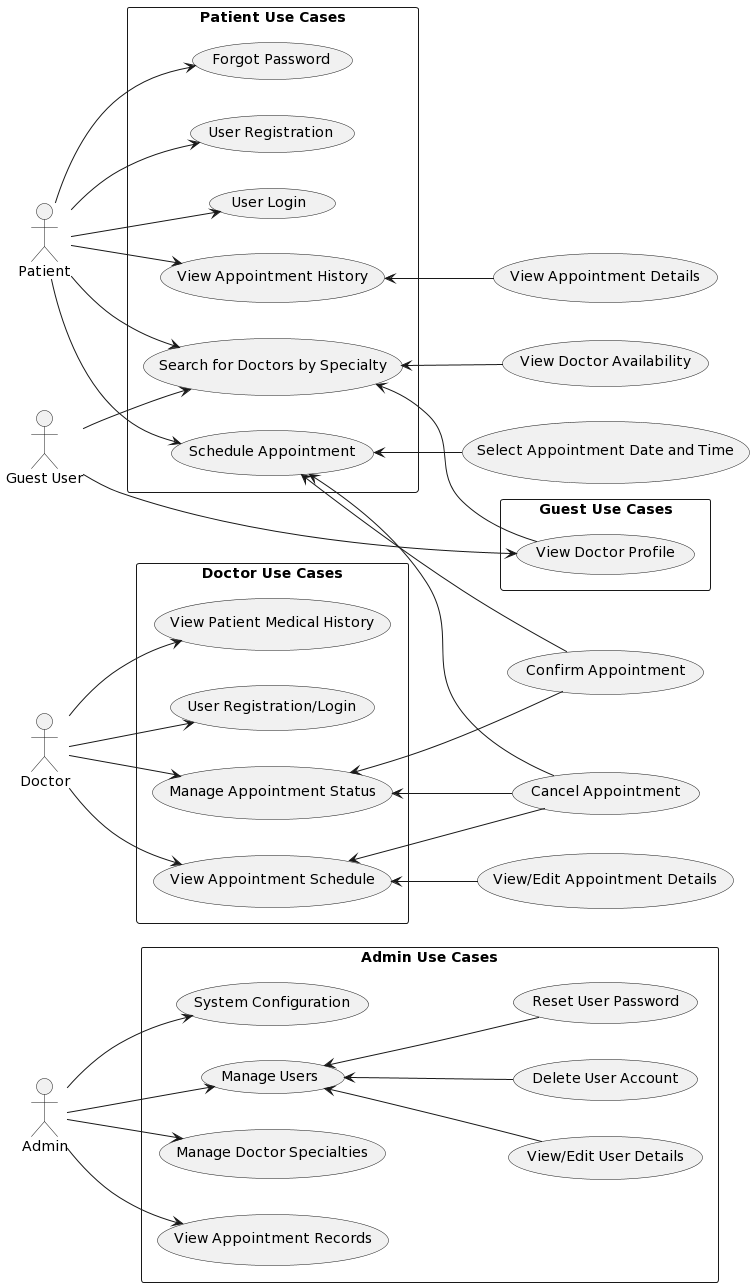

The diagram above was rendered by PlantUML. Its source (embedded in the PNG):
@startuml
left to right direction
skinparam packageStyle rectangle

actor Admin
actor Patient
actor Doctor
actor Guest as "Guest User"

rectangle "Admin Use Cases" {
    Admin --> (Manage Users)
    Admin --> (Manage Doctor Specialties)
    Admin --> (View Appointment Records)
    Admin --> (System Configuration)

    (Manage Users) <-- (View/Edit User Details)
    (Manage Users) <-- (Delete User Account)
    (Manage Users) <-- (Reset User Password)
}

rectangle "Patient Use Cases" {
    Patient --> (User Registration)
    Patient --> (User Login)
    Patient --> (Search for Doctors by Specialty)
    Patient --> (Schedule Appointment)
    Patient --> (View Appointment History)
    Patient --> (Forgot Password)
}

rectangle "Doctor Use Cases" {
    Doctor --> (User Registration/Login)
    Doctor --> (View Appointment Schedule)
    Doctor --> (Manage Appointment Status)
    Doctor --> (View Patient Medical History)
}

rectangle "Guest Use Cases" {
    Guest --> (Search for Doctors by Specialty)
    Guest --> (View Doctor Profile)
}

(Search for Doctors by Specialty) <-- (View Doctor Profile)
(Search for Doctors by Specialty) <-- (View Doctor Availability)

(Schedule Appointment) <-- (Select Appointment Date and Time)
(Schedule Appointment) <-- (Confirm Appointment)
(Schedule Appointment) <-- (Cancel Appointment)

(Manage Appointment Status) <-- (Confirm Appointment)
(Manage Appointment Status) <-- (Cancel Appointment)

(View Appointment Schedule) <-- (View/Edit Appointment Details)
(View Appointment Schedule) <-- (Cancel Appointment)

(View Appointment History) <-- (View Appointment Details)
@enduml